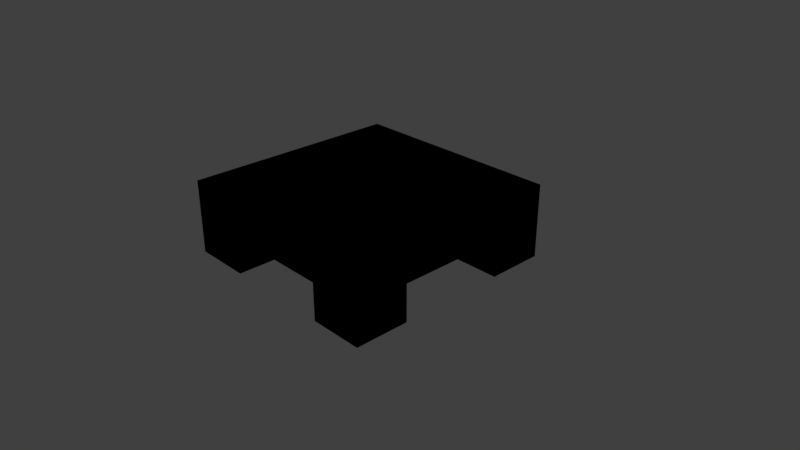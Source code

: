 # Source: stoneplatform.blend  (saved by Blender 2.79.0; exported with 4.5.12 LTS)
import bpy
from mathutils import Matrix  # noqa: F401  (used for matrix-valued properties, if any)

bpy.ops.wm.read_factory_settings(use_empty=True)
scene = bpy.context.scene
scene.name = 'Scene'

# ---- collections
col_collection_1 = bpy.data.collections.new('Collection 1'); scene.collection.children.link(col_collection_1)

# ---- materials (node trees are filled in below, after node groups)
mat_material = bpy.data.materials.new('Material')
mat_material.alpha_threshold = 0.0
mat_material.use_transparent_shadow = False
mat_material.roughness = 0.5
mat_material.line_color = (0.0, 0.0, 0.0, 1.0)

# ---- material node trees
mat_material.use_nodes = True; mat_material.node_tree.nodes.clear()
_N = mat_material.node_tree.nodes; _L = mat_material.node_tree.links
n0 = _N.new('NodeUndefined'); n0.name = 'Output'; n0.location = (300, 300)
n0.inputs[1].default_value = 1.0
n1 = _N.new('NodeUndefined'); n1.name = 'Material'; n1.location = (10, 300)
n1.inputs[0].default_value = (0.0, 0.0, 0.0, 1.0)
n1.inputs[1].default_value = (0.0, 0.0, 0.0, 1.0)
n1.inputs[2].default_value = 0.0
n1.inputs[3].default_value = (0.0, 0.0, 0.0)
_L.new(n1.outputs[0], n0.inputs[0])

# ---- world
world_world = bpy.data.worlds.new('World'); scene.world = world_world
world_world.color = (0.05088, 0.05088, 0.05088)
world_world.use_sun_shadow = False
world_world.sun_shadow_jitter_overblur = 0.0
world_world.cycles.sampling_method = 'MANUAL'

# ---- cameras
cam_camera = bpy.data.cameras.new('Camera')
cam_camera.clip_end = 100.0
cam_camera.lens = 35.0
cam_camera.sensor_width = 32.0
cam_camera.sensor_height = 18.0
cam_camera.ortho_scale = 7.314
cam_camera.dof.focus_distance = 0.0
cam_camera.dof.aperture_fstop = 128.0

# ---- lights
light_lamp = bpy.data.lights.new('Lamp', 'POINT')
light_lamp.transmission_factor = 0.0
light_lamp.cutoff_distance = 30.0
light_lamp.energy = 100.0
light_lamp.shadow_buffer_clip_start = 1.001
light_lamp.shadow_soft_size = 0.1
light_lamp.shadow_maximum_resolution = 0.006
light_lamp.use_absolute_resolution = True

# ---- meshes
me_cube = bpy.data.meshes.new('Cube')
me_cube.from_pydata([(1.0, 1.0, 0.0), (1.0, -1.0, 0.0), (-1.0, -1.0, 0.0), (-1.0, 1.0, 0.0), (1.0, 1.0, 2.0), (1.0, -1.0, 2.0), (-1.0, -1.0, 2.0), (-1.0, 1.0, 2.0), (1.0, 0.4793, 0.0), (-1.0, 0.4793, 0.0), (1.0, 0.4793, 2.0), (-1.0, 0.4793, 2.0), (1.0, -0.5112, 0.0), (1.0, -0.5112, 2.0), (-1.0, -0.5112, 0.0), (-1.0, -0.5112, 2.0), (-0.4691, 1.0, 0.0), (-0.4691, -1.0, 0.0), (-0.4691, 1.0, 2.0), (-0.4691, -1.0, 2.0), (-0.4691, 0.4793, 2.0), (-0.4691, 0.4793, 0.0), (-0.4691, -0.5112, 2.0), (-0.4691, -0.5112, 0.0), (0.5148, 0.4793, 2.0), (0.5148, -0.5112, 2.0), (0.5148, 1.0, 0.0), (0.5148, -1.0, 0.0), (0.5148, 1.0, 2.0), (0.5148, -1.0, 2.0), (0.5148, 0.4793, 0.0), (0.5148, -0.5112, 0.0), (1.0, 1.0, 1.0), (1.0, -1.0, 1.0), (-1.0, -1.0, 1.0), (-1.0, 1.0, 1.0), (-1.0, 0.4793, 1.0), (1.0, 0.4793, 1.0), (-1.0, -0.5112, 1.0), (1.0, -0.5112, 1.0), (-0.4691, 1.0, 1.0), (-0.4691, -1.0, 1.0), (0.5148, -1.0, 1.0), (0.5148, 1.0, 1.0), (0.5, 0.4793, 1.0), (0.5, -0.5112, 1.0), (-0.475, 0.4793, 1.0), (-0.475, -0.5112, 1.0)], [], [(23, 17, 2, 14), (22, 15, 6, 19), (39, 13, 5, 33), (41, 19, 6, 34), (36, 11, 7, 35), (40, 16, 3, 35), (38, 15, 11, 36), (32, 4, 10, 37), (18, 7, 11, 20), (16, 21, 9, 3), (34, 6, 15, 38), (37, 10, 13, 39), (20, 11, 15, 22), (24, 20, 22, 25), (28, 18, 20, 24), (44, 37, 39, 45), (42, 29, 19, 41), (25, 22, 19, 29), (12, 1, 27, 31), (13, 25, 29, 5), (33, 5, 29, 42), (32, 0, 26, 43), (4, 28, 24, 10), (0, 8, 30, 26), (10, 24, 25, 13), (4, 32, 43, 28), (1, 33, 42, 27), (28, 43, 40, 18), (2, 34, 38, 14), (0, 32, 37, 8), (18, 40, 35, 7), (9, 36, 35, 3), (17, 41, 34, 2), (12, 39, 33, 1), (46, 44, 45, 47), (36, 46, 47, 38), (36, 9, 21, 46), (37, 44, 30, 8), (30, 44, 43, 26), (21, 16, 40, 46), (40, 43, 44, 46), (38, 47, 23, 14), (39, 12, 31, 45), (41, 47, 45, 42), (31, 27, 42, 45), (41, 17, 23, 47)])
_uv = me_cube.uv_layers.new(name='UVMap')
_uv.uv.foreach_set('vector', [0.4844, 0.7552, 0.4029, 0.7552, 0.4029, 0.6667, 0.4844, 0.6667, 0.287, 0.6746, 0.287, 0.8958, 0.08333, 0.8958, 0.08333, 0.6746, 0.7083, 0.624, 0.9917, 0.624, 0.9917, 0.7625, 0.7083, 0.7625, 0.3542, 0.6564, 0.6875, 0.6564, 0.6875, 0.8333, 0.3542, 0.8333, 0.8333, 0.2326, 0.4792, 0.2326, 0.4792, 0.02083, 0.8333, 0.02083, 0.3542, 0.6355, 0.6875, 0.6355, 0.6875, 0.8125, 0.3542, 0.8125, 0.8333, 0.7727, 0.4792, 0.7727, 0.4792, 0.2326, 0.8333, 0.2326, 0.7083, 0.1958, 0.9917, 0.1958, 0.9917, 0.3434, 0.7083, 0.3434, 0.9167, 0.6746, 0.9167, 0.8958, 0.6997, 0.8958, 0.6997, 0.6746, 0.7535, 0.7551, 0.6667, 0.7551, 0.6667, 0.6667, 0.7535, 0.6667, 0.8333, 0.9792, 0.4792, 0.9792, 0.4792, 0.7102, 0.8333, 0.7102, 0.7083, 0.3434, 0.9917, 0.3434, 0.9917, 0.624, 0.7083, 0.624, 0.6997, 0.6746, 0.6997, 0.8958, 0.287, 0.8958, 0.287, 0.6746, 0.6997, 0.2647, 0.6997, 0.6746, 0.287, 0.6746, 0.287, 0.2647, 0.9167, 0.2647, 0.9167, 0.6746, 0.6997, 0.6746, 0.6997, 0.2647, 0.08333, 0.9132, 0.0, 0.9132, 0.0, 0.7481, 0.08333, 0.7481, 0.3542, 0.3284, 0.6875, 0.3284, 0.6875, 0.6564, 0.3542, 0.6564, 0.287, 0.2647, 0.287, 0.6746, 0.08333, 0.6746, 0.08333, 0.2647, 0.8343, 0.7535, 0.8343, 0.8349, 0.7535, 0.8349, 0.7535, 0.7535, 0.287, 0.0625, 0.287, 0.2647, 0.08333, 0.2647, 0.08333, 0.0625, 0.3542, 0.1667, 0.6875, 0.1667, 0.6875, 0.3284, 0.3542, 0.3284, 0.3542, 0.1458, 0.6875, 0.1458, 0.6875, 0.3076, 0.3542, 0.3076, 0.9167, 0.0625, 0.9167, 0.2647, 0.6997, 0.2647, 0.6997, 0.0625, 0.8343, 0.6667, 0.8343, 0.7535, 0.7535, 0.7535, 0.7535, 0.6667, 0.6997, 0.0625, 0.6997, 0.2647, 0.287, 0.2647, 0.287, 0.0625, 0.02083, 0.1458, 0.3542, 0.1458, 0.3542, 0.3076, 0.02083, 0.3076, 0.02083, 0.1667, 0.3542, 0.1667, 0.3542, 0.3284, 0.02083, 0.3284, 0.02083, 0.3076, 0.3542, 0.3076, 0.3542, 0.6355, 0.02083, 0.6355, 0.6875, 0.9792, 0.3333, 0.9792, 0.3333, 0.5852, 0.6875, 0.5852, 0.425, 0.1958, 0.7083, 0.1958, 0.7083, 0.3434, 0.425, 0.3434, 0.02083, 0.6355, 0.3542, 0.6355, 0.3542, 0.8125, 0.02083, 0.8125, 1.0, 0.9826, 0.6458, 0.9826, 0.6458, 0.3333, 1.0, 0.3333, 0.02083, 0.6564, 0.3542, 0.6564, 0.3542, 0.8333, 0.02083, 0.8333, 0.425, 0.624, 0.7083, 0.624, 0.7083, 0.7625, 0.425, 0.7625, 0.2458, 0.9132, 0.08333, 0.9132, 0.08333, 0.7481, 0.2458, 0.7481, 0.3333, 0.9132, 0.2458, 0.9132, 0.2458, 0.7481, 0.3333, 0.7481, 0.5782, 0.3333, 0.5782, 0.5, 0.4897, 0.5, 0.4907, 0.3333, 0.4029, 0.5, 0.4863, 0.5, 0.4838, 0.6667, 0.4029, 0.6667, 0.4029, 0.5, 0.4029, 0.3333, 0.4897, 0.3333, 0.4897, 0.5, 0.5765, 0.6667, 0.4897, 0.6667, 0.4897, 0.5, 0.5765, 0.5, 0.2449, 1.0, 0.08087, 1.0, 0.08333, 0.9132, 0.2458, 0.9132, 0.6667, 0.5, 0.5792, 0.5, 0.5782, 0.3333, 0.6667, 0.3333, 0.6598, 0.5, 0.6598, 0.6667, 0.579, 0.6667, 0.5765, 0.5, 0.2449, 0.6667, 0.2458, 0.7481, 0.08333, 0.7481, 0.08087, 0.6667, 0.5784, 0.6667, 0.6598, 0.6667, 0.6598, 0.8333, 0.5784, 0.8333, 0.5712, 0.6667, 0.5712, 0.8333, 0.4897, 0.8333, 0.4897, 0.6667])
me_cube.materials.append(mat_material)
me_cube.use_remesh_preserve_volume = False
me_cube.use_remesh_preserve_attributes = False
me_cube.use_mirror_vertex_groups = False
me_cube.update()

# ---- objects
ob_cube = bpy.data.objects.new('Cube', me_cube)
ob_lamp = bpy.data.objects.new('Lamp', light_lamp)
ob_camera = bpy.data.objects.new('Camera', cam_camera)

# ---- transforms, parenting, visibility, modifiers, constraints
ob_cube.location = (5.96e-08, 1.192e-07, 0.0)
ob_cube.scale = (1.5, 1.5, 0.5)
ob_cube.lock_rotations_4d = False
ob_cube.empty_display_type = 'ARROWS'
ob_cube.lineart.crease_threshold = 0.0
ob_lamp.location = (4.076, 1.005, 5.904)
ob_lamp.rotation_euler = (0.6503, 0.05522, 1.866)
ob_lamp.lock_rotations_4d = False
ob_lamp.empty_display_type = 'ARROWS'
ob_lamp.color = (0.0, 0.0, 0.0, 0.0)
ob_lamp.lineart.crease_threshold = 0.0
ob_camera.location = (7.481, -6.508, 5.344)
ob_camera.rotation_euler = (1.109, 0.0, 0.8149)
ob_camera.lock_rotations_4d = False
ob_camera.empty_display_type = 'ARROWS'
ob_camera.color = (0.0, 0.0, 0.0, 0.0)
ob_camera.display_type = 'WIRE'
ob_camera.lineart.crease_threshold = 0.0

# ---- collection membership
col_collection_1.objects.link(ob_cube)
col_collection_1.objects.link(ob_lamp)
col_collection_1.objects.link(ob_camera)

# ---- scene / render settings (as saved in the file)
scene.camera = ob_camera
scene.frame_start = 1; scene.frame_end = 250; scene.frame_set(1)
scene.render.engine = 'BLENDER_EEVEE_NEXT'
scene.render.resolution_percentage = 50
scene.render.dither_intensity = 0.0
scene.cycles.use_denoising = False
scene.cycles.samples = 128
scene.cycles.sampling_pattern = 'TABULATED_SOBOL'
scene.cycles.use_adaptive_sampling = False
scene.cycles.use_light_tree = False
scene.cycles.blur_glossy = 0.0
scene.cycles.sample_clamp_indirect = 0.0
scene.view_settings.view_transform = 'Standard'
bpy.context.view_layer.update()
